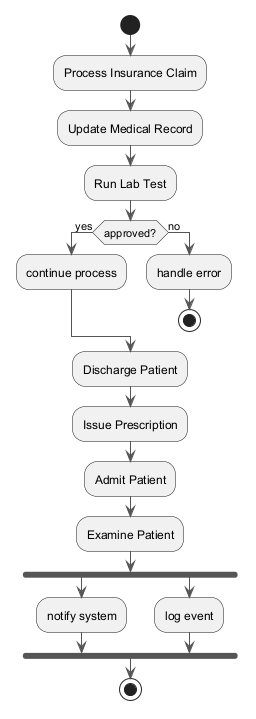

The diagram above was rendered by PlantUML. Its source (embedded in the PNG):
@startuml
skinparam backgroundColor #FFFFFF
skinparam classBackgroundColor #E8F4FA
skinparam classBorderColor #2C7DA0
skinparam ArrowColor #555555
start
:Process Insurance Claim;
:Update Medical Record;
:Run Lab Test;
if (approved?) then (yes)
:continue process;
else (no)
:handle error;
stop
endif
:Discharge Patient;
:Issue Prescription;
:Admit Patient;
:Examine Patient;
fork
:notify system;
fork again
:log event;
end fork
stop
@enduml